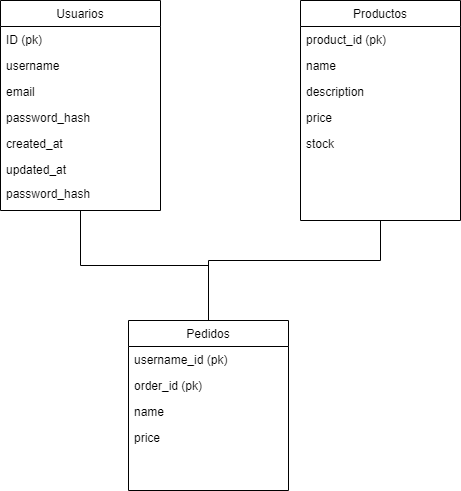

The diagram above was exported from draw.io. Its source (the exported page's mxGraphModel, read from the mxfile embedded in the PNG):
<mxGraphModel dx="1050" dy="566" grid="1" gridSize="10" guides="1" tooltips="1" connect="1" arrows="1" fold="1" page="1" pageScale="1" pageWidth="827" pageHeight="1169" math="0" shadow="0">
  <root>
    <mxCell id="WIyWlLk6GJQsqaUBKTNV-0" />
    <mxCell id="WIyWlLk6GJQsqaUBKTNV-1" parent="WIyWlLk6GJQsqaUBKTNV-0" />
    <mxCell id="TCVeDQ5J9TRDzeHRufHt-2" style="edgeStyle=orthogonalEdgeStyle;rounded=0;orthogonalLoop=1;jettySize=auto;html=1;exitX=0.5;exitY=1;exitDx=0;exitDy=0;endArrow=none;endFill=0;" parent="WIyWlLk6GJQsqaUBKTNV-1" source="zkfFHV4jXpPFQw0GAbJ--0" target="zkfFHV4jXpPFQw0GAbJ--6" edge="1">
      <mxGeometry relative="1" as="geometry" />
    </mxCell>
    <mxCell id="zkfFHV4jXpPFQw0GAbJ--0" value="Usuarios" style="swimlane;fontStyle=0;align=center;verticalAlign=top;childLayout=stackLayout;horizontal=1;startSize=26;horizontalStack=0;resizeParent=1;resizeLast=0;collapsible=1;marginBottom=0;rounded=0;shadow=0;strokeWidth=1;" parent="WIyWlLk6GJQsqaUBKTNV-1" vertex="1">
      <mxGeometry x="220" y="100" width="160" height="210" as="geometry">
        <mxRectangle x="230" y="140" width="160" height="26" as="alternateBounds" />
      </mxGeometry>
    </mxCell>
    <mxCell id="zkfFHV4jXpPFQw0GAbJ--1" value="ID (pk)" style="text;align=left;verticalAlign=top;spacingLeft=4;spacingRight=4;overflow=hidden;rotatable=0;points=[[0,0.5],[1,0.5]];portConstraint=eastwest;" parent="zkfFHV4jXpPFQw0GAbJ--0" vertex="1">
      <mxGeometry y="26" width="160" height="26" as="geometry" />
    </mxCell>
    <mxCell id="zkfFHV4jXpPFQw0GAbJ--2" value="username" style="text;align=left;verticalAlign=top;spacingLeft=4;spacingRight=4;overflow=hidden;rotatable=0;points=[[0,0.5],[1,0.5]];portConstraint=eastwest;rounded=0;shadow=0;html=0;" parent="zkfFHV4jXpPFQw0GAbJ--0" vertex="1">
      <mxGeometry y="52" width="160" height="26" as="geometry" />
    </mxCell>
    <mxCell id="zkfFHV4jXpPFQw0GAbJ--3" value="email" style="text;align=left;verticalAlign=top;spacingLeft=4;spacingRight=4;overflow=hidden;rotatable=0;points=[[0,0.5],[1,0.5]];portConstraint=eastwest;rounded=0;shadow=0;html=0;" parent="zkfFHV4jXpPFQw0GAbJ--0" vertex="1">
      <mxGeometry y="78" width="160" height="26" as="geometry" />
    </mxCell>
    <mxCell id="zkfFHV4jXpPFQw0GAbJ--5" value="password_hash" style="text;align=left;verticalAlign=top;spacingLeft=4;spacingRight=4;overflow=hidden;rotatable=0;points=[[0,0.5],[1,0.5]];portConstraint=eastwest;" parent="zkfFHV4jXpPFQw0GAbJ--0" vertex="1">
      <mxGeometry y="104" width="160" height="26" as="geometry" />
    </mxCell>
    <mxCell id="sfP0YoyvH-sN6HPvnZNZ-0" value="created_at" style="text;align=left;verticalAlign=top;spacingLeft=4;spacingRight=4;overflow=hidden;rotatable=0;points=[[0,0.5],[1,0.5]];portConstraint=eastwest;" parent="zkfFHV4jXpPFQw0GAbJ--0" vertex="1">
      <mxGeometry y="130" width="160" height="26" as="geometry" />
    </mxCell>
    <mxCell id="sfP0YoyvH-sN6HPvnZNZ-1" value="updated_at" style="text;align=left;verticalAlign=top;spacingLeft=4;spacingRight=4;overflow=hidden;rotatable=0;points=[[0,0.5],[1,0.5]];portConstraint=eastwest;" parent="zkfFHV4jXpPFQw0GAbJ--0" vertex="1">
      <mxGeometry y="156" width="160" height="24" as="geometry" />
    </mxCell>
    <mxCell id="sfP0YoyvH-sN6HPvnZNZ-2" value="password_hash" style="text;align=left;verticalAlign=top;spacingLeft=4;spacingRight=4;overflow=hidden;rotatable=0;points=[[0,0.5],[1,0.5]];portConstraint=eastwest;" parent="zkfFHV4jXpPFQw0GAbJ--0" vertex="1">
      <mxGeometry y="180" width="160" height="26" as="geometry" />
    </mxCell>
    <mxCell id="zkfFHV4jXpPFQw0GAbJ--6" value="Pedidos" style="swimlane;fontStyle=0;align=center;verticalAlign=top;childLayout=stackLayout;horizontal=1;startSize=26;horizontalStack=0;resizeParent=1;resizeLast=0;collapsible=1;marginBottom=0;rounded=0;shadow=0;strokeWidth=1;" parent="WIyWlLk6GJQsqaUBKTNV-1" vertex="1">
      <mxGeometry x="348" y="420" width="160" height="170" as="geometry">
        <mxRectangle x="130" y="380" width="160" height="26" as="alternateBounds" />
      </mxGeometry>
    </mxCell>
    <mxCell id="zkfFHV4jXpPFQw0GAbJ--7" value="username_id (pk)" style="text;align=left;verticalAlign=top;spacingLeft=4;spacingRight=4;overflow=hidden;rotatable=0;points=[[0,0.5],[1,0.5]];portConstraint=eastwest;" parent="zkfFHV4jXpPFQw0GAbJ--6" vertex="1">
      <mxGeometry y="26" width="160" height="26" as="geometry" />
    </mxCell>
    <mxCell id="zkfFHV4jXpPFQw0GAbJ--8" value="order_id (pk)" style="text;align=left;verticalAlign=top;spacingLeft=4;spacingRight=4;overflow=hidden;rotatable=0;points=[[0,0.5],[1,0.5]];portConstraint=eastwest;rounded=0;shadow=0;html=0;" parent="zkfFHV4jXpPFQw0GAbJ--6" vertex="1">
      <mxGeometry y="52" width="160" height="26" as="geometry" />
    </mxCell>
    <mxCell id="zkfFHV4jXpPFQw0GAbJ--11" value="name" style="text;align=left;verticalAlign=top;spacingLeft=4;spacingRight=4;overflow=hidden;rotatable=0;points=[[0,0.5],[1,0.5]];portConstraint=eastwest;" parent="zkfFHV4jXpPFQw0GAbJ--6" vertex="1">
      <mxGeometry y="78" width="160" height="26" as="geometry" />
    </mxCell>
    <mxCell id="sfP0YoyvH-sN6HPvnZNZ-5" value="price" style="text;align=left;verticalAlign=top;spacingLeft=4;spacingRight=4;overflow=hidden;rotatable=0;points=[[0,0.5],[1,0.5]];portConstraint=eastwest;" parent="zkfFHV4jXpPFQw0GAbJ--6" vertex="1">
      <mxGeometry y="104" width="160" height="26" as="geometry" />
    </mxCell>
    <mxCell id="TCVeDQ5J9TRDzeHRufHt-3" style="edgeStyle=orthogonalEdgeStyle;rounded=0;orthogonalLoop=1;jettySize=auto;html=1;exitX=0.5;exitY=1;exitDx=0;exitDy=0;endArrow=none;endFill=0;" parent="WIyWlLk6GJQsqaUBKTNV-1" source="zkfFHV4jXpPFQw0GAbJ--17" target="zkfFHV4jXpPFQw0GAbJ--6" edge="1">
      <mxGeometry relative="1" as="geometry">
        <Array as="points">
          <mxPoint x="600" y="360" />
          <mxPoint x="428" y="360" />
        </Array>
      </mxGeometry>
    </mxCell>
    <mxCell id="zkfFHV4jXpPFQw0GAbJ--17" value="Productos" style="swimlane;fontStyle=0;align=center;verticalAlign=top;childLayout=stackLayout;horizontal=1;startSize=26;horizontalStack=0;resizeParent=1;resizeLast=0;collapsible=1;marginBottom=0;rounded=0;shadow=0;strokeWidth=1;" parent="WIyWlLk6GJQsqaUBKTNV-1" vertex="1">
      <mxGeometry x="520" y="100" width="160" height="220" as="geometry">
        <mxRectangle x="550" y="140" width="160" height="26" as="alternateBounds" />
      </mxGeometry>
    </mxCell>
    <mxCell id="zkfFHV4jXpPFQw0GAbJ--19" value="product_id (pk)" style="text;align=left;verticalAlign=top;spacingLeft=4;spacingRight=4;overflow=hidden;rotatable=0;points=[[0,0.5],[1,0.5]];portConstraint=eastwest;rounded=0;shadow=0;html=0;" parent="zkfFHV4jXpPFQw0GAbJ--17" vertex="1">
      <mxGeometry y="26" width="160" height="26" as="geometry" />
    </mxCell>
    <mxCell id="zkfFHV4jXpPFQw0GAbJ--20" value="name" style="text;align=left;verticalAlign=top;spacingLeft=4;spacingRight=4;overflow=hidden;rotatable=0;points=[[0,0.5],[1,0.5]];portConstraint=eastwest;rounded=0;shadow=0;html=0;" parent="zkfFHV4jXpPFQw0GAbJ--17" vertex="1">
      <mxGeometry y="52" width="160" height="26" as="geometry" />
    </mxCell>
    <mxCell id="zkfFHV4jXpPFQw0GAbJ--21" value="description" style="text;align=left;verticalAlign=top;spacingLeft=4;spacingRight=4;overflow=hidden;rotatable=0;points=[[0,0.5],[1,0.5]];portConstraint=eastwest;rounded=0;shadow=0;html=0;" parent="zkfFHV4jXpPFQw0GAbJ--17" vertex="1">
      <mxGeometry y="78" width="160" height="26" as="geometry" />
    </mxCell>
    <mxCell id="zkfFHV4jXpPFQw0GAbJ--22" value="price" style="text;align=left;verticalAlign=top;spacingLeft=4;spacingRight=4;overflow=hidden;rotatable=0;points=[[0,0.5],[1,0.5]];portConstraint=eastwest;rounded=0;shadow=0;html=0;" parent="zkfFHV4jXpPFQw0GAbJ--17" vertex="1">
      <mxGeometry y="104" width="160" height="26" as="geometry" />
    </mxCell>
    <mxCell id="zkfFHV4jXpPFQw0GAbJ--25" value="stock" style="text;align=left;verticalAlign=top;spacingLeft=4;spacingRight=4;overflow=hidden;rotatable=0;points=[[0,0.5],[1,0.5]];portConstraint=eastwest;" parent="zkfFHV4jXpPFQw0GAbJ--17" vertex="1">
      <mxGeometry y="130" width="160" height="26" as="geometry" />
    </mxCell>
  </root>
</mxGraphModel>